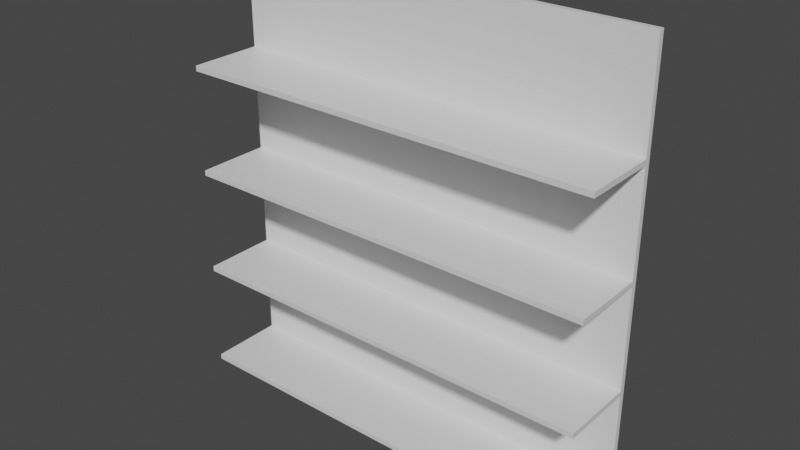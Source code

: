# Source: bettersingleshelf.blend  (saved by Blender 2.92.15; exported with 4.5.12 LTS)
import bpy
from mathutils import Matrix  # noqa: F401  (used for matrix-valued properties, if any)

bpy.ops.wm.read_factory_settings(use_empty=True)
scene = bpy.context.scene
scene.name = 'Scene'

# ---- collections
col_collection = bpy.data.collections.new('Collection'); scene.collection.children.link(col_collection)

# ---- materials (node trees are filled in below, after node groups)
mat_material_003 = bpy.data.materials.new('Material.003')
mat_material_003.alpha_threshold = 0.0
mat_material_003.use_transparent_shadow = False
mat_material_003.line_color = (0.0, 0.0, 0.0, 1.0)
mat_material_002 = bpy.data.materials.new('Material.002')
mat_material_002.alpha_threshold = 0.0
mat_material_002.use_transparent_shadow = False
mat_material_002.line_color = (0.0, 0.0, 0.0, 1.0)
mat_material = bpy.data.materials.new('Material')
mat_material.alpha_threshold = 0.0
mat_material.use_transparent_shadow = False
mat_material.line_color = (0.0, 0.0, 0.0, 1.0)
mat_material_001 = bpy.data.materials.new('Material.001')
mat_material_001.alpha_threshold = 0.0
mat_material_001.use_transparent_shadow = False
mat_material_001.line_color = (0.0, 0.0, 0.0, 1.0)

# ---- material node trees
mat_material_003.use_nodes = True; mat_material_003.node_tree.nodes.clear()
_N = mat_material_003.node_tree.nodes; _L = mat_material_003.node_tree.links
n0 = _N.new('ShaderNodeOutputMaterial'); n0.name = 'Material Output'; n0.location = (300, 300)
n1 = _N.new('ShaderNodeBsdfPrincipled'); n1.name = 'Principled BSDF'; n1.location = (10, 300)
n1.distribution = 'GGX'
n1.subsurface_method = 'BURLEY'
n1.inputs[2].default_value = 0.4
n1.inputs[3].default_value = 1.45
n1.inputs[27].default_value = (0.0, 0.0, 0.0, 1.0)
n1.inputs[28].default_value = 1.0
_L.new(n1.outputs[0], n0.inputs[0])
n0.is_active_output = True
mat_material_002.use_nodes = True; mat_material_002.node_tree.nodes.clear()
_N = mat_material_002.node_tree.nodes; _L = mat_material_002.node_tree.links
n0 = _N.new('ShaderNodeOutputMaterial'); n0.name = 'Material Output'; n0.location = (300, 300)
n1 = _N.new('ShaderNodeBsdfPrincipled'); n1.name = 'Principled BSDF'; n1.location = (10, 300)
n1.distribution = 'GGX'
n1.subsurface_method = 'BURLEY'
n1.inputs[2].default_value = 0.4
n1.inputs[3].default_value = 1.45
n1.inputs[27].default_value = (0.0, 0.0, 0.0, 1.0)
n1.inputs[28].default_value = 1.0
_L.new(n1.outputs[0], n0.inputs[0])
n0.is_active_output = True
mat_material.use_nodes = True; mat_material.node_tree.nodes.clear()
_N = mat_material.node_tree.nodes; _L = mat_material.node_tree.links
n0 = _N.new('ShaderNodeOutputMaterial'); n0.name = 'Material Output'; n0.location = (300, 300)
n1 = _N.new('ShaderNodeBsdfPrincipled'); n1.name = 'Principled BSDF'; n1.location = (10, 300)
n1.distribution = 'GGX'
n1.subsurface_method = 'BURLEY'
n1.inputs[2].default_value = 0.4
n1.inputs[3].default_value = 1.45
n1.inputs[27].default_value = (0.0, 0.0, 0.0, 1.0)
n1.inputs[28].default_value = 1.0
_L.new(n1.outputs[0], n0.inputs[0])
n0.is_active_output = True
mat_material_001.use_nodes = True; mat_material_001.node_tree.nodes.clear()
_N = mat_material_001.node_tree.nodes; _L = mat_material_001.node_tree.links
n0 = _N.new('ShaderNodeOutputMaterial'); n0.name = 'Material Output'; n0.location = (300, 300)
n1 = _N.new('ShaderNodeBsdfPrincipled'); n1.name = 'Principled BSDF'; n1.location = (10, 300)
n1.distribution = 'GGX'
n1.subsurface_method = 'BURLEY'
n1.inputs[2].default_value = 0.4
n1.inputs[3].default_value = 1.45
n1.inputs[27].default_value = (0.0, 0.0, 0.0, 1.0)
n1.inputs[28].default_value = 1.0
_L.new(n1.outputs[0], n0.inputs[0])
n0.is_active_output = True

# ---- world
world_world = bpy.data.worlds.new('World'); scene.world = world_world
world_world.use_nodes = True; world_world.node_tree.nodes.clear()
_N = world_world.node_tree.nodes; _L = world_world.node_tree.links
n0 = _N.new('ShaderNodeOutputWorld'); n0.name = 'World Output'; n0.location = (300, 300)
n1 = _N.new('ShaderNodeBackground'); n1.name = 'Background'; n1.location = (10, 300)
n1.inputs[0].default_value = (0.05088, 0.05088, 0.05088, 1.0)
_L.new(n1.outputs[0], n0.inputs[0])
n0.is_active_output = True
world_world.color = (0.05088, 0.05088, 0.05088)
world_world.use_sun_shadow = False
world_world.sun_shadow_jitter_overblur = 0.0

# ---- meshes
me_cube_002 = bpy.data.meshes.new('Cube.002')
me_cube_002.from_pydata([(1.0, 1.0, 1.0), (1.0, 1.0, -1.0), (1.0, -0.5, -1.0), (-1.0, 1.0, 1.0), (-1.0, 1.0, -1.0), (-1.0, -0.5, -1.0), (1.0, 1.0, -1.0), (1.0, 1.0, -3.0), (1.0, -0.5, -3.0), (-1.0, 1.0, -1.0), (-1.0, 1.0, -3.0), (-1.0, -0.5, -3.0), (1.0, 1.0, 5.0), (1.0, 1.0, 3.0), (1.0, -0.5, 3.0), (-1.0, 1.0, 5.0), (-1.0, 1.0, 3.0), (-1.0, -0.5, 3.0), (1.0, 1.0, 3.0), (1.0, 1.0, 1.0), (1.0, -0.5, 1.0), (-1.0, 1.0, 3.0), (-1.0, 1.0, 1.0), (-1.0, -0.5, 1.0)], [], [(4, 1, 2, 5), (4, 3, 0, 1), (10, 7, 8, 11), (10, 9, 6, 7), (16, 13, 14, 17), (16, 15, 12, 13), (22, 19, 20, 23), (22, 21, 18, 19)])
me_cube_002.polygons.foreach_set('material_index', [0, 0, 1, 1, 2, 2, 3, 3])
_uv = me_cube_002.uv_layers.new(name='UVMap')
_uv.uv.foreach_set('vector', [0.125, 0.5, 0.375, 0.5, 0.375, 0.6875, 0.125, 0.6875, 0.375, 0.25, 0.625, 0.25, 0.625, 0.5, 0.375, 0.5, 0.125, 0.5, 0.375, 0.5, 0.375, 0.6875, 0.125, 0.6875, 0.375, 0.25, 0.625, 0.25, 0.625, 0.5, 0.375, 0.5, 0.125, 0.5, 0.375, 0.5, 0.375, 0.6875, 0.125, 0.6875, 0.375, 0.25, 0.625, 0.25, 0.625, 0.5, 0.375, 0.5, 0.125, 0.5, 0.375, 0.5, 0.375, 0.6875, 0.125, 0.6875, 0.375, 0.25, 0.625, 0.25, 0.625, 0.5, 0.375, 0.5])
me_cube_002.materials.append(mat_material_003)
me_cube_002.materials.append(mat_material_002)
me_cube_002.materials.append(mat_material)
me_cube_002.materials.append(mat_material_001)
me_cube_002.use_remesh_preserve_volume = False
me_cube_002.use_remesh_preserve_attributes = False
me_cube_002.use_mirror_vertex_groups = False
me_cube_002.update()

# ---- objects
ob_cube_001 = bpy.data.objects.new('Cube.001', me_cube_002)

# ---- transforms, parenting, visibility, modifiers, constraints
ob_cube_001.location = (4.0, 0.5, 3.0)
ob_cube_001.scale = (4.0, 1.0, 1.0)
ob_cube_001.lock_rotations_4d = False
ob_cube_001.empty_display_type = 'ARROWS'
ob_cube_001.lineart.crease_threshold = 0.0
_m = ob_cube_001.modifiers.new('Solidify', 'SOLIDIFY')
_m.thickness = 0.1
_m.use_even_offset = True

# ---- collection membership
col_collection.objects.link(ob_cube_001)

# ---- scene / render settings (as saved in the file)
scene.frame_start = 1; scene.frame_end = 250; scene.frame_set(1)
scene.render.engine = 'BLENDER_EEVEE_NEXT'
scene.cycles.use_denoising = False
scene.cycles.samples = 128
scene.cycles.sampling_pattern = 'TABULATED_SOBOL'
scene.cycles.use_adaptive_sampling = False
scene.cycles.use_light_tree = False
scene.view_settings.view_transform = 'Filmic'
bpy.context.view_layer.update()

# ---- added for rendering (the .blend has no active camera and no usable light): camera, sun
cam_auto = bpy.data.cameras.new('AutoCamera')
cam_auto.lens = 50.0
cam_auto.sensor_width = 36.0
cam_auto.clip_end = 1000.0
ob_auto_camera = bpy.data.objects.new('AutoCamera', cam_auto)
scene.collection.objects.link(ob_auto_camera)
ob_auto_camera.location = (14.5593, -11.9212, 12.4475)
ob_auto_camera.rotation_euler = (1.09748, -7.21219e-08, 0.694738)
scene.camera = ob_auto_camera
light_auto_sun = bpy.data.lights.new('AutoSun', 'SUN')
light_auto_sun.energy = 3.0
light_auto_sun.angle = 0.0523599
ob_auto_sun = bpy.data.objects.new('AutoSun', light_auto_sun)
scene.collection.objects.link(ob_auto_sun)
ob_auto_sun.rotation_euler = (0.872665, 0.174533, 0.523599)
bpy.context.view_layer.update()
